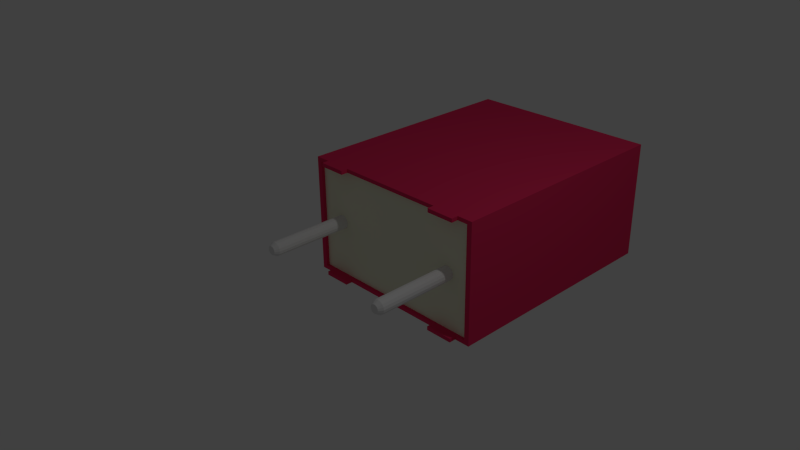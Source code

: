 # Source: 470nF_63V_WIMA_RED.blend  (saved by Blender 2.73.0; exported with 4.5.12 LTS)
import bpy
from mathutils import Matrix  # noqa: F401  (used for matrix-valued properties, if any)

bpy.ops.wm.read_factory_settings(use_empty=True)
scene = bpy.context.scene
scene.name = 'Scene'

# ---- collections
col_collection_1 = bpy.data.collections.new('Collection 1'); scene.collection.children.link(col_collection_1)

# ---- materials (node trees are filled in below, after node groups)
mat_shape_007 = bpy.data.materials.new('Shape.007')
mat_shape_007.alpha_threshold = 0.0
mat_shape_007.use_transparent_shadow = False
mat_shape_007.diffuse_color = (0.8333, 0.8333, 0.8333, 1.0)
mat_shape_007.roughness = 0.5
mat_shape_006 = bpy.data.materials.new('Shape.006')
mat_shape_006.alpha_threshold = 0.0
mat_shape_006.use_transparent_shadow = False
mat_shape_006.diffuse_color = (0.8333, 0.8333, 0.8333, 1.0)
mat_shape_006.roughness = 0.5
mat_shape_005 = bpy.data.materials.new('Shape.005')
mat_shape_005.alpha_threshold = 0.0
mat_shape_005.use_transparent_shadow = False
mat_shape_005.diffuse_color = (0.9, 0.9, 0.7, 1.0)
mat_shape_005.roughness = 0.5
mat_shape_004 = bpy.data.materials.new('Shape.004')
mat_shape_004.alpha_threshold = 0.0
mat_shape_004.use_transparent_shadow = False
mat_shape_004.diffuse_color = (0.7866, 0.0307, 0.1154, 1.0)
mat_shape_004.roughness = 0.5
mat_shape_003 = bpy.data.materials.new('Shape.003')
mat_shape_003.alpha_threshold = 0.0
mat_shape_003.use_transparent_shadow = False
mat_shape_003.diffuse_color = (1.0, 1.0, 1.0, 1.0)
mat_shape_003.roughness = 0.5
mat_shape_002 = bpy.data.materials.new('Shape.002')
mat_shape_002.alpha_threshold = 0.0
mat_shape_002.use_transparent_shadow = False
mat_shape_002.diffuse_color = (1.0, 1.0, 1.0, 1.0)
mat_shape_002.roughness = 0.5
mat_shape_001 = bpy.data.materials.new('Shape.001')
mat_shape_001.alpha_threshold = 0.0
mat_shape_001.use_transparent_shadow = False
mat_shape_001.diffuse_color = (1.0, 1.0, 1.0, 1.0)
mat_shape_001.roughness = 0.5
mat_shape = bpy.data.materials.new('Shape')
mat_shape.alpha_threshold = 0.0
mat_shape.use_transparent_shadow = False
mat_shape.diffuse_color = (1.0, 1.0, 1.0, 1.0)
mat_shape.roughness = 0.5

# ---- material node trees

# ---- world
world_world = bpy.data.worlds.new('World'); scene.world = world_world
world_world.color = (0.05088, 0.05088, 0.05088)
world_world.use_sun_shadow = False
world_world.sun_shadow_jitter_overblur = 0.0
world_world.cycles.sampling_method = 'MANUAL'
world_world.cycles.sample_map_resolution = 256

# ---- cameras
cam_camera = bpy.data.cameras.new('Camera')
cam_camera.clip_end = 100.0
cam_camera.lens = 35.0
cam_camera.sensor_width = 32.0
cam_camera.sensor_height = 18.0
cam_camera.ortho_scale = 7.314
cam_camera.dof.focus_distance = 0.0
cam_camera.dof.aperture_fstop = 128.0

# ---- lights
light_lamp = bpy.data.lights.new('Lamp', 'POINT')
light_lamp.transmission_factor = 0.0
light_lamp.cutoff_distance = 30.0
light_lamp.energy = 100.0
light_lamp.shadow_buffer_clip_start = 1.001
light_lamp.shadow_soft_size = 0.1
light_lamp.shadow_maximum_resolution = 0.006
light_lamp.use_absolute_resolution = True
light_lamp.cycles.use_multiple_importance_sampling = False

# ---- meshes
me_shapeindexedfaceset = bpy.data.meshes.new('ShapeIndexedFaceSet')
me_shapeindexedfaceset.from_pydata([(0.0, 0.0, 0.0), (1.1, 7.259e-17, 0.3253), (1.092, -0.03827, 0.3253), (1.071, -0.07071, 0.3253), (1.038, -0.09239, 0.3253), (1.0, -0.1, 0.3253), (0.9617, -0.09239, 0.3253), (0.9293, -0.07071, 0.3253), (0.9076, -0.03827, 0.3253), (0.9, 6.035e-17, 0.3253), (0.9076, 0.03827, 0.3253), (0.9293, 0.07071, 0.3253), (0.9617, 0.09239, 0.3253), (1.0, 0.1, 0.3253), (1.038, 0.09239, 0.3253), (1.071, 0.07071, 0.3253), (1.092, 0.03827, 0.3253), (1.1, -4.987e-17, -0.8247), (1.092, -0.03827, -0.8247), (1.071, -0.07071, -0.8247), (1.038, -0.09239, -0.8247), (1.0, -0.1, -0.8247), (0.9617, -0.09239, -0.8247), (0.9293, -0.07071, -0.8247), (0.9076, -0.03827, -0.8247), (0.9, -6.211e-17, -0.8247), (0.9076, 0.03827, -0.8247), (0.9293, 0.07071, -0.8247), (0.9617, 0.09239, -0.8247), (1.0, 0.1, -0.8247), (1.038, 0.09239, -0.8247), (1.071, 0.07071, -0.8247), (1.092, 0.03827, -0.8247), (1.063, -4.513e-17, -0.8846), (1.058, -0.02403, -0.8846), (1.044, -0.04441, -0.8846), (1.024, -0.05802, -0.8846), (1.0, -0.0628, -0.8846), (0.976, -0.05802, -0.8846), (0.9556, -0.04441, -0.8846), (0.942, -0.02403, -0.8846), (0.9372, -6.317e-17, -0.8846), (0.942, 0.02403, -0.8846), (0.9556, 0.04441, -0.8846), (0.976, 0.05802, -0.8846), (1.0, 0.0628, -0.8846), (1.024, 0.05802, -0.8846), (1.044, 0.04441, -0.8846), (1.058, 0.02403, -0.8846)], [], [(1, 2, 18, 17), (1, 16, 15), (1, 15, 14), (1, 14, 13), (1, 13, 12), (1, 12, 11), (1, 11, 10), (1, 10, 9), (1, 9, 8), (1, 8, 7), (1, 7, 6), (1, 6, 5), (1, 5, 4), (1, 4, 3), (1, 3, 2), (1, 17, 32, 16), (2, 3, 19, 18), (3, 4, 20, 19), (4, 5, 21, 20), (5, 6, 22, 21), (6, 7, 23, 22), (7, 8, 24, 23), (8, 9, 25, 24), (9, 10, 26, 25), (10, 11, 27, 26), (11, 12, 28, 27), (12, 13, 29, 28), (13, 14, 30, 29), (14, 15, 31, 30), (15, 16, 32, 31), (17, 18, 34, 33), (17, 33, 48, 32), (18, 19, 35, 34), (19, 20, 36, 35), (20, 21, 37, 36), (21, 22, 38, 37), (22, 23, 39, 38), (23, 24, 40, 39), (24, 25, 41, 40), (25, 26, 42, 41), (26, 27, 43, 42), (27, 28, 44, 43), (28, 29, 45, 44), (29, 30, 46, 45), (30, 31, 47, 46), (31, 32, 48, 47), (33, 34, 35), (33, 35, 36), (33, 36, 37), (33, 37, 38), (33, 38, 39), (33, 39, 40), (33, 40, 41), (33, 41, 42), (33, 42, 43), (33, 43, 44), (33, 44, 45), (33, 45, 46), (33, 46, 47), (33, 47, 48)])
me_shapeindexedfaceset.materials.append(mat_shape_007)
me_shapeindexedfaceset.use_remesh_preserve_volume = False
me_shapeindexedfaceset.use_remesh_preserve_attributes = False
me_shapeindexedfaceset.use_mirror_vertex_groups = False
me_shapeindexedfaceset.update()
me_shapeindexedfaceset_007 = bpy.data.meshes.new('ShapeIndexedFaceSet.007')
me_shapeindexedfaceset_007.from_pydata([(0.0, 0.0, 0.0), (-0.9, 7.259e-17, 0.3253), (-0.9076, -0.03827, 0.3253), (-0.9293, -0.07071, 0.3253), (-0.9617, -0.09239, 0.3253), (-1.0, -0.1, 0.3253), (-1.038, -0.09239, 0.3253), (-1.071, -0.07071, 0.3253), (-1.092, -0.03827, 0.3253), (-1.1, 6.035e-17, 0.3253), (-1.092, 0.03827, 0.3253), (-1.071, 0.07071, 0.3253), (-1.038, 0.09239, 0.3253), (-1.0, 0.1, 0.3253), (-0.9617, 0.09239, 0.3253), (-0.9293, 0.07071, 0.3253), (-0.9076, 0.03827, 0.3253), (-0.9, -4.987e-17, -0.8247), (-0.9076, -0.03827, -0.8247), (-0.9293, -0.07071, -0.8247), (-0.9617, -0.09239, -0.8247), (-1.0, -0.1, -0.8247), (-1.038, -0.09239, -0.8247), (-1.071, -0.07071, -0.8247), (-1.092, -0.03827, -0.8247), (-1.1, -6.211e-17, -0.8247), (-1.092, 0.03827, -0.8247), (-1.071, 0.07071, -0.8247), (-1.038, 0.09239, -0.8247), (-1.0, 0.1, -0.8247), (-0.9617, 0.09239, -0.8247), (-0.9293, 0.07071, -0.8247), (-0.9076, 0.03827, -0.8247), (-0.9372, -9.724e-17, -0.8846), (-0.942, -0.02403, -0.8846), (-0.9556, -0.04441, -0.8846), (-0.976, -0.05802, -0.8846), (-1.0, -0.0628, -0.8846), (-1.024, -0.05802, -0.8846), (-1.044, -0.04441, -0.8846), (-1.058, -0.02403, -0.8846), (-1.063, -6.317e-17, -0.8846), (-1.058, 0.02403, -0.8846), (-1.044, 0.04441, -0.8846), (-1.024, 0.05802, -0.8846), (-1.0, 0.0628, -0.8846), (-0.976, 0.05802, -0.8846), (-0.9556, 0.04441, -0.8846), (-0.942, 0.02403, -0.8846)], [], [(1, 2, 18, 17), (1, 16, 15), (1, 15, 14), (1, 14, 13), (1, 13, 12), (1, 12, 11), (1, 11, 10), (1, 10, 9), (1, 9, 8), (1, 8, 7), (1, 7, 6), (1, 6, 5), (1, 5, 4), (1, 4, 3), (1, 3, 2), (1, 17, 32, 16), (2, 3, 19, 18), (3, 4, 20, 19), (4, 5, 21, 20), (5, 6, 22, 21), (6, 7, 23, 22), (7, 8, 24, 23), (8, 9, 25, 24), (9, 10, 26, 25), (10, 11, 27, 26), (11, 12, 28, 27), (12, 13, 29, 28), (13, 14, 30, 29), (14, 15, 31, 30), (15, 16, 32, 31), (17, 18, 34, 33), (17, 33, 48, 32), (18, 19, 35, 34), (19, 20, 36, 35), (20, 21, 37, 36), (21, 22, 38, 37), (22, 23, 39, 38), (23, 24, 40, 39), (24, 25, 41, 40), (25, 26, 42, 41), (26, 27, 43, 42), (27, 28, 44, 43), (28, 29, 45, 44), (29, 30, 46, 45), (30, 31, 47, 46), (31, 32, 48, 47), (33, 34, 35), (33, 35, 36), (33, 36, 37), (33, 37, 38), (33, 38, 39), (33, 39, 40), (33, 40, 41), (33, 41, 42), (33, 42, 43), (33, 43, 44), (33, 44, 45), (33, 45, 46), (33, 46, 47), (33, 47, 48)])
me_shapeindexedfaceset_007.materials.append(mat_shape_006)
me_shapeindexedfaceset_007.use_remesh_preserve_volume = False
me_shapeindexedfaceset_007.use_remesh_preserve_attributes = False
me_shapeindexedfaceset_007.use_mirror_vertex_groups = False
me_shapeindexedfaceset_007.update()
me_shapeindexedfaceset_006 = bpy.data.meshes.new('ShapeIndexedFaceSet.006')
me_shapeindexedfaceset_006.from_pydata([(0.0, 0.0, 0.0), (-1.35, -0.8089, 0.3253), (-1.35, 0.8089, 0.3253), (1.35, 0.8089, 0.3253), (1.35, -0.8089, 0.3253)], [], [(1, 2, 3, 4)])
me_shapeindexedfaceset_006.materials.append(mat_shape_005)
me_shapeindexedfaceset_006.use_remesh_preserve_volume = False
me_shapeindexedfaceset_006.use_remesh_preserve_attributes = False
me_shapeindexedfaceset_006.use_mirror_vertex_groups = False
me_shapeindexedfaceset_006.update()
me_shapeindexedfaceset_005 = bpy.data.meshes.new('ShapeIndexedFaceSet.005')
me_shapeindexedfaceset_005.from_pydata([(0.0, 0.0, 0.0), (-1.425, -0.8638, 3.772), (-1.425, 0.8638, 3.772), (1.425, 0.8638, 3.772), (1.425, -0.8638, 3.772), (-1.425, -0.8638, 0.2753), (-1.425, 0.8638, 0.2753), (1.425, 0.8638, 0.2753), (1.425, -0.8638, 0.2753), (-1.35, -0.8089, 0.2753), (-1.35, 0.8089, 0.2753), (1.35, 0.8089, 0.2753), (1.35, -0.8089, 0.2753), (-1.35, -0.8089, 0.3253), (-1.35, 0.8089, 0.3253), (1.35, 0.8089, 0.3253), (1.35, -0.8089, 0.3253), (-1.2, -0.8638, 0.2753), (-1.2, -0.8089, 0.2753), (-0.8, -0.8089, 0.2753), (-0.8, -0.8638, 0.2753), (-1.2, -0.8638, 0.1753), (-1.2, -0.8089, 0.1753), (-0.8, -0.8089, 0.1753), (-0.8, -0.8638, 0.1753), (0.8, -0.8638, 0.2753), (0.8, -0.8089, 0.2753), (1.2, -0.8089, 0.2753), (1.2, -0.8638, 0.2753), (0.8, -0.8638, 0.1753), (0.8, -0.8089, 0.1753), (1.2, -0.8089, 0.1753), (1.2, -0.8638, 0.1753), (-1.2, 0.8089, 0.2753), (-1.2, 0.8638, 0.2753), (-0.8, 0.8638, 0.2753), (-0.8, 0.8089, 0.2753), (-1.2, 0.8089, 0.1753), (-1.2, 0.8638, 0.1753), (-0.8, 0.8638, 0.1753), (-0.8, 0.8089, 0.1753), (0.8, 0.8089, 0.2753), (0.8, 0.8638, 0.2753), (1.2, 0.8638, 0.2753), (1.2, 0.8089, 0.2753), (0.8, 0.8089, 0.1753), (0.8, 0.8638, 0.1753), (1.2, 0.8638, 0.1753), (1.2, 0.8089, 0.1753)], [], [(1, 2, 6, 5), (1, 4, 3, 2), (1, 5, 8, 4), (2, 3, 7, 6), (3, 4, 8, 7), (5, 6, 10, 9), (5, 9, 12, 8), (6, 7, 11, 10), (7, 8, 12, 11), (9, 10, 14, 13), (9, 13, 16, 12), (10, 11, 15, 14), (11, 12, 16, 15), (17, 18, 22, 21), (17, 20, 19, 18), (17, 21, 24, 20), (18, 19, 23, 22), (19, 20, 24, 23), (21, 22, 23, 24), (25, 26, 30, 29), (25, 28, 27, 26), (25, 29, 32, 28), (26, 27, 31, 30), (27, 28, 32, 31), (29, 30, 31, 32), (33, 34, 38, 37), (33, 36, 35, 34), (33, 37, 40, 36), (34, 35, 39, 38), (35, 36, 40, 39), (37, 38, 39, 40), (41, 42, 46, 45), (41, 44, 43, 42), (41, 45, 48, 44), (42, 43, 47, 46), (43, 44, 48, 47), (45, 46, 47, 48)])
me_shapeindexedfaceset_005.materials.append(mat_shape_004)
me_shapeindexedfaceset_005.use_remesh_preserve_volume = False
me_shapeindexedfaceset_005.use_remesh_preserve_attributes = False
me_shapeindexedfaceset_005.use_mirror_vertex_groups = False
me_shapeindexedfaceset_005.update()
me_shapeindexedfaceset_004 = bpy.data.meshes.new('ShapeIndexedFaceSet.004')
me_shapeindexedfaceset_004.from_pydata([(0.0, 0.0, 0.0), (-0.5721, -0.8732, 3.502), (-0.6957, -0.8732, 3.502), (-0.742, -0.8732, 3.492), (-0.758, -0.8732, 3.454), (-0.6957, -0.8732, 3.407), (-0.6457, -0.8732, 3.407), (-0.6787, -0.8732, 3.15), (-0.7505, -0.8732, 3.364), (-0.8487, -0.8732, 3.364), (-0.9204, -0.8732, 3.15), (-0.9544, -0.8732, 3.407), (-0.9091, -0.8732, 3.407), (-0.8458, -0.8732, 3.454), (-0.9091, -0.8732, 3.502), (-1.033, -0.8732, 3.502), (-1.079, -0.8732, 3.491), (-1.095, -0.8732, 3.453), (-1.052, -0.8732, 3.407), (-0.9931, -0.8732, 2.951), (-0.8883, -0.8732, 2.951), (-0.8024, -0.8732, 3.213), (-0.7146, -0.8732, 2.951), (-0.6108, -0.8732, 2.951), (-0.5541, -0.8732, 3.407), (-0.5098, -0.8732, 3.454), (-0.5721, -0.7788, 3.502), (-0.6957, -0.7788, 3.502), (-0.742, -0.7788, 3.492), (-0.758, -0.7788, 3.454), (-0.6957, -0.7788, 3.407), (-0.6457, -0.7788, 3.407), (-0.6787, -0.7788, 3.15), (-0.7505, -0.7788, 3.364), (-0.8487, -0.7788, 3.364), (-0.9204, -0.7788, 3.15), (-0.9544, -0.7788, 3.407), (-0.9091, -0.7788, 3.407), (-0.8458, -0.7788, 3.454), (-0.9091, -0.7788, 3.502), (-1.033, -0.7788, 3.502), (-1.079, -0.7788, 3.491), (-1.095, -0.7788, 3.453), (-1.052, -0.7788, 3.407), (-0.9931, -0.7788, 2.951), (-0.8883, -0.7788, 2.951), (-0.8024, -0.7788, 3.213), (-0.7146, -0.7788, 2.951), (-0.6108, -0.7788, 2.951), (-0.5541, -0.7788, 3.407), (-0.5098, -0.7788, 3.454), (-0.09347, -0.8732, 3.046), (-0.1888, -0.8732, 3.046), (-0.1888, -0.8732, 3.407), (-0.09347, -0.8732, 3.407), (-0.03116, -0.8732, 3.454), (-0.04721, -0.8732, 3.492), (-0.09347, -0.8732, 3.502), (-0.3786, -0.8732, 3.502), (-0.4248, -0.8732, 3.492), (-0.4409, -0.8732, 3.454), (-0.3786, -0.8732, 3.407), (-0.2832, -0.8732, 3.407), (-0.2832, -0.8732, 3.046), (-0.3786, -0.8732, 3.046), (-0.4248, -0.8732, 3.036), (-0.4409, -0.8732, 2.998), (-0.3786, -0.8732, 2.951), (-0.09347, -0.8732, 2.951), (-0.03116, -0.8732, 2.998), (-0.04721, -0.8732, 3.036), (-0.09347, -0.7788, 3.046), (-0.1888, -0.7788, 3.046), (-0.1888, -0.7788, 3.407), (-0.09347, -0.7788, 3.407), (-0.03116, -0.7788, 3.454), (-0.04721, -0.7788, 3.492), (-0.09347, -0.7788, 3.502), (-0.3786, -0.7788, 3.502), (-0.4248, -0.7788, 3.492), (-0.4409, -0.7788, 3.454), (-0.3786, -0.7788, 3.407), (-0.2832, -0.7788, 3.407), (-0.2832, -0.7788, 3.046), (-0.3786, -0.7788, 3.046), (-0.4248, -0.7788, 3.036), (-0.4409, -0.7788, 2.998), (-0.3786, -0.7788, 2.951), (-0.09347, -0.7788, 2.951), (-0.03116, -0.7788, 2.998), (-0.04721, -0.7788, 3.036), (0.388, -0.8732, 2.998), (0.4503, -0.8732, 2.951), (0.573, -0.8732, 2.951), (0.6353, -0.8732, 2.998), (0.5777, -0.8732, 3.046), (0.5777, -0.8732, 3.407), (0.6268, -0.8732, 3.454), (0.5645, -0.8732, 3.502), (0.4607, -0.8732, 3.502), (0.3332, -0.8732, 3.22), (0.203, -0.8732, 3.502), (0.09628, -0.8732, 3.502), (0.05097, -0.8732, 3.487), (0.03775, -0.8732, 3.454), (0.08684, -0.8732, 3.406), (0.08684, -0.8732, 3.046), (0.02925, -0.8732, 2.998), (0.0925, -0.8732, 2.951), (0.2143, -0.8732, 2.951), (0.2766, -0.8732, 2.998), (0.261, -0.8732, 3.036), (0.2143, -0.8732, 3.046), (0.1812, -0.8732, 3.046), (0.1812, -0.8732, 3.318), (0.2926, -0.8732, 3.081), (0.3785, -0.8732, 3.081), (0.4833, -0.8732, 3.318), (0.4833, -0.8732, 3.046), (0.4503, -0.8732, 3.046), (0.404, -0.8732, 3.036), (0.388, -0.7788, 2.998), (0.4503, -0.7788, 2.951), (0.573, -0.7788, 2.951), (0.6353, -0.7788, 2.998), (0.5777, -0.7788, 3.046), (0.5777, -0.7788, 3.407), (0.6268, -0.7788, 3.454), (0.5645, -0.7788, 3.502), (0.4607, -0.7788, 3.502), (0.3332, -0.7788, 3.22), (0.203, -0.7788, 3.502), (0.09628, -0.7788, 3.502), (0.05097, -0.7788, 3.487), (0.03775, -0.7788, 3.454), (0.08684, -0.7788, 3.406), (0.08684, -0.7788, 3.046), (0.02925, -0.7788, 2.998), (0.0925, -0.7788, 2.951), (0.2143, -0.7788, 2.951), (0.2766, -0.7788, 2.998), (0.261, -0.7788, 3.036), (0.2143, -0.7788, 3.046), (0.1812, -0.7788, 3.046), (0.1812, -0.7788, 3.318), (0.2926, -0.7788, 3.081), (0.3785, -0.7788, 3.081), (0.4833, -0.7788, 3.318), (0.4833, -0.7788, 3.046), (0.4503, -0.7788, 3.046), (0.404, -0.7788, 3.036), (0.944, -0.8732, 2.998), (1.006, -0.8732, 2.951), (1.138, -0.8732, 2.951), (1.2, -0.8732, 2.998), (1.136, -0.8732, 3.046), (0.9478, -0.8732, 3.502), (0.7439, -0.8732, 3.502), (0.6971, -0.8732, 3.492), (0.6806, -0.8732, 3.454), (0.7439, -0.8732, 3.407), (0.8033, -0.8732, 3.407), (0.657, -0.8732, 3.046), (0.6103, -0.8732, 3.036), (0.5938, -0.8732, 2.998), (0.6561, -0.8732, 2.951), (0.7816, -0.8732, 2.951), (0.8439, -0.8732, 2.998), (0.7816, -0.8732, 3.046), (0.7599, -0.8732, 3.046), (0.7816, -0.8732, 3.1), (1.006, -0.8732, 3.1), (1.028, -0.8732, 3.046), (1.006, -0.8732, 3.046), (0.96, -0.8732, 3.036), (0.9676, -0.8732, 3.195), (0.8194, -0.8732, 3.195), (0.894, -0.8732, 3.376), (0.944, -0.7788, 2.998), (1.006, -0.7788, 2.951), (1.138, -0.7788, 2.951), (1.2, -0.7788, 2.998), (1.136, -0.7788, 3.046), (0.9478, -0.7788, 3.502), (0.7439, -0.7788, 3.502), (0.6971, -0.7788, 3.492), (0.6806, -0.7788, 3.454), (0.7439, -0.7788, 3.407), (0.8033, -0.7788, 3.407), (0.657, -0.7788, 3.046), (0.6103, -0.7788, 3.036), (0.5938, -0.7788, 2.998), (0.6561, -0.7788, 2.951), (0.7816, -0.7788, 2.951), (0.8439, -0.7788, 2.998), (0.7816, -0.7788, 3.046), (0.7599, -0.7788, 3.046), (0.7816, -0.7788, 3.1), (1.006, -0.7788, 3.1), (1.028, -0.7788, 3.046), (1.006, -0.7788, 3.046), (0.96, -0.7788, 3.036), (0.9676, -0.7788, 3.195), (0.8194, -0.7788, 3.195), (0.894, -0.7788, 3.376)], [], [(1, 2, 6, 24), (1, 24, 25), (1, 25, 50, 26), (1, 26, 27, 2), (2, 3, 4, 5), (2, 5, 6), (2, 27, 28, 3), (3, 28, 29, 4), (4, 29, 30, 5), (5, 30, 31, 6), (6, 7, 23, 24), (6, 31, 32, 7), (7, 8, 21, 22), (7, 22, 23), (7, 32, 33, 8), (8, 9, 21), (8, 33, 34, 9), (9, 10, 20, 21), (9, 34, 35, 10), (10, 11, 18, 19), (10, 19, 20), (10, 35, 36, 11), (11, 12, 13, 14), (11, 14, 15, 18), (11, 36, 37, 12), (12, 37, 38, 13), (13, 38, 39, 14), (14, 39, 40, 15), (15, 16, 17, 18), (15, 40, 41, 16), (16, 41, 42, 17), (17, 42, 43, 18), (18, 43, 44, 19), (19, 44, 45, 20), (20, 45, 46, 21), (21, 46, 47, 22), (22, 47, 48, 23), (23, 48, 49, 24), (24, 49, 50, 25), (26, 49, 31, 27), (26, 50, 49), (27, 30, 29, 28), (27, 31, 30), (31, 49, 48, 32), (32, 47, 46, 33), (32, 48, 47), (33, 46, 34), (34, 46, 45, 35), (35, 44, 43, 36), (35, 45, 44), (36, 39, 38, 37), (36, 43, 40, 39), (40, 43, 42, 41), (51, 52, 68), (51, 68, 69, 70), (51, 70, 90, 71), (51, 71, 72, 52), (52, 53, 62, 63), (52, 63, 67, 68), (52, 72, 73, 53), (53, 54, 57), (53, 57, 58, 62), (53, 73, 74, 54), (54, 55, 56, 57), (54, 74, 75, 55), (55, 75, 76, 56), (56, 76, 77, 57), (57, 77, 78, 58), (58, 59, 60, 61), (58, 61, 62), (58, 78, 79, 59), (59, 79, 80, 60), (60, 80, 81, 61), (61, 81, 82, 62), (62, 82, 83, 63), (63, 64, 67), (63, 83, 84, 64), (64, 65, 66, 67), (64, 84, 85, 65), (65, 85, 86, 66), (66, 86, 87, 67), (67, 87, 88, 68), (68, 88, 89, 69), (69, 89, 90, 70), (71, 88, 72), (71, 90, 89, 88), (72, 83, 82, 73), (72, 88, 87, 83), (73, 77, 74), (73, 82, 78, 77), (74, 77, 76, 75), (78, 81, 80, 79), (78, 82, 81), (83, 87, 84), (84, 87, 86, 85), (91, 92, 119, 120), (91, 120, 150, 121), (91, 121, 122, 92), (92, 93, 95, 118), (92, 118, 119), (92, 122, 123, 93), (93, 94, 95), (93, 123, 124, 94), (94, 124, 125, 95), (95, 96, 117, 118), (95, 125, 126, 96), (96, 97, 98), (96, 98, 99, 117), (96, 126, 127, 97), (97, 127, 128, 98), (98, 128, 129, 99), (99, 100, 116, 117), (99, 129, 130, 100), (100, 101, 114, 115), (100, 115, 116), (100, 130, 131, 101), (101, 102, 105, 114), (101, 131, 132, 102), (102, 103, 104, 105), (102, 132, 133, 103), (103, 133, 134, 104), (104, 134, 135, 105), (105, 106, 113, 114), (105, 135, 136, 106), (106, 107, 108), (106, 108, 109, 113), (106, 136, 137, 107), (107, 137, 138, 108), (108, 138, 139, 109), (109, 110, 111, 112), (109, 112, 113), (109, 139, 140, 110), (110, 140, 141, 111), (111, 141, 142, 112), (112, 142, 143, 113), (113, 143, 144, 114), (114, 144, 145, 115), (115, 145, 146, 116), (116, 146, 147, 117), (117, 147, 148, 118), (118, 148, 149, 119), (119, 149, 150, 120), (121, 150, 149, 122), (122, 148, 125, 123), (122, 149, 148), (123, 125, 124), (125, 148, 147, 126), (126, 128, 127), (126, 147, 129, 128), (129, 147, 146, 130), (130, 145, 144, 131), (130, 146, 145), (131, 144, 135, 132), (132, 135, 134, 133), (135, 144, 143, 136), (136, 138, 137), (136, 143, 139, 138), (139, 142, 141, 140), (139, 143, 142), (151, 152, 173, 174), (151, 174, 201, 178), (151, 178, 179, 152), (152, 153, 155, 172), (152, 172, 173), (152, 179, 180, 153), (153, 154, 155), (153, 180, 181, 154), (154, 181, 182, 155), (155, 156, 175, 171), (155, 171, 172), (155, 182, 183, 156), (156, 157, 161, 177), (156, 177, 175), (156, 183, 184, 157), (157, 158, 159, 160), (157, 160, 161), (157, 184, 185, 158), (158, 185, 186, 159), (159, 186, 187, 160), (160, 187, 188, 161), (161, 162, 170, 176), (161, 176, 177), (161, 188, 189, 162), (162, 163, 164, 165), (162, 165, 166, 169), (162, 169, 170), (162, 189, 190, 163), (163, 190, 191, 164), (164, 191, 192, 165), (165, 192, 193, 166), (166, 167, 168, 169), (166, 193, 194, 167), (167, 194, 195, 168), (168, 195, 196, 169), (169, 196, 197, 170), (170, 171, 175, 176), (170, 197, 198, 171), (171, 198, 199, 172), (172, 199, 200, 173), (173, 200, 201, 174), (175, 177, 204, 202), (175, 202, 203, 176), (176, 203, 204, 177), (178, 201, 200, 179), (179, 199, 182, 180), (179, 200, 199), (180, 182, 181), (182, 198, 202, 183), (182, 199, 198), (183, 202, 204), (183, 204, 188, 184), (184, 187, 186, 185), (184, 188, 187), (188, 203, 197, 189), (188, 204, 203), (189, 192, 191, 190), (189, 196, 193, 192), (189, 197, 196), (193, 196, 195, 194), (197, 203, 202, 198)])
me_shapeindexedfaceset_004.materials.append(mat_shape_003)
me_shapeindexedfaceset_004.use_remesh_preserve_volume = False
me_shapeindexedfaceset_004.use_remesh_preserve_attributes = False
me_shapeindexedfaceset_004.use_mirror_vertex_groups = False
me_shapeindexedfaceset_004.update()
me_shapeindexedfaceset_003 = bpy.data.meshes.new('ShapeIndexedFaceSet.003')
me_shapeindexedfaceset_003.from_pydata([(0.0, 0.0, 0.0), (-0.1909, -0.8756, 0.5294), (-0.1354, -0.8756, 0.4874), (-0.02624, -0.8756, 0.4874), (0.0292, -0.8756, 0.5294), (-0.02204, -0.8756, 0.5714), (-0.02204, -0.8756, 0.8931), (0.02164, -0.8756, 0.9351), (-0.0338, -0.8756, 0.9771), (-0.1262, -0.8756, 0.9771), (-0.2396, -0.8756, 0.7268), (-0.3555, -0.8756, 0.9771), (-0.4504, -0.8756, 0.9771), (-0.4908, -0.8756, 0.9645), (-0.5025, -0.8756, 0.9351), (-0.4588, -0.8756, 0.8922), (-0.4588, -0.8756, 0.5714), (-0.5101, -0.8756, 0.5294), (-0.4538, -0.8756, 0.4874), (-0.3454, -0.8756, 0.4874), (-0.29, -0.8756, 0.5294), (-0.3039, -0.8756, 0.5625), (-0.3454, -0.8756, 0.5714), (-0.3748, -0.8756, 0.5714), (-0.3748, -0.8756, 0.8133), (-0.2757, -0.8756, 0.6024), (-0.1993, -0.8756, 0.6024), (-0.106, -0.8756, 0.8141), (-0.106, -0.8756, 0.5714), (-0.1354, -0.8756, 0.5714), (-0.1766, -0.8756, 0.5625), (-0.1909, -0.7916, 0.5294), (-0.1354, -0.7916, 0.4874), (-0.02624, -0.7916, 0.4874), (0.0292, -0.7916, 0.5294), (-0.02204, -0.7916, 0.5714), (-0.02204, -0.7916, 0.8931), (0.02164, -0.7916, 0.9351), (-0.0338, -0.7916, 0.9771), (-0.1262, -0.7916, 0.9771), (-0.2396, -0.7916, 0.7268), (-0.3555, -0.7916, 0.9771), (-0.4504, -0.7916, 0.9771), (-0.4908, -0.7916, 0.9645), (-0.5025, -0.7916, 0.9351), (-0.4588, -0.7916, 0.8922), (-0.4588, -0.7916, 0.5714), (-0.5101, -0.7916, 0.5294), (-0.4538, -0.7916, 0.4874), (-0.3454, -0.7916, 0.4874), (-0.29, -0.7916, 0.5294), (-0.3039, -0.7916, 0.5625), (-0.3454, -0.7916, 0.5714), (-0.3748, -0.7916, 0.5714), (-0.3748, -0.7916, 0.8133), (-0.2757, -0.7916, 0.6024), (-0.1993, -0.7916, 0.6024), (-0.106, -0.7916, 0.8141), (-0.106, -0.7916, 0.5714), (-0.1354, -0.7916, 0.5714), (-0.1766, -0.7916, 0.5625), (0.4517, -0.8756, 0.9771), (0.3425, -0.8756, 0.9771), (0.3014, -0.8756, 0.9683), (0.2871, -0.8756, 0.9351), (0.3425, -0.8756, 0.8931), (0.3719, -0.8756, 0.8931), (0.3719, -0.8756, 0.6478), (0.1552, -0.8756, 0.9771), (0.0586, -0.8756, 0.9771), (0.01744, -0.8756, 0.9683), (0.003156, -0.8756, 0.9351), (0.0586, -0.8756, 0.8931), (0.0712, -0.8756, 0.8931), (0.0712, -0.8756, 0.5714), (0.01996, -0.8756, 0.5294), (0.07624, -0.8756, 0.4874), (0.1846, -0.8756, 0.4874), (0.24, -0.8756, 0.5294), (0.2258, -0.8756, 0.5625), (0.1846, -0.8756, 0.5714), (0.1552, -0.8756, 0.5714), (0.1552, -0.8756, 0.8183), (0.3728, -0.8756, 0.4874), (0.4559, -0.8756, 0.4874), (0.4559, -0.8756, 0.8931), (0.5072, -0.8756, 0.9351), (0.4517, -0.7916, 0.9771), (0.3425, -0.7916, 0.9771), (0.3014, -0.7916, 0.9683), (0.2871, -0.7916, 0.9351), (0.3425, -0.7916, 0.8931), (0.3719, -0.7916, 0.8931), (0.3719, -0.7916, 0.6478), (0.1552, -0.7916, 0.9771), (0.0586, -0.7916, 0.9771), (0.01744, -0.7916, 0.9683), (0.003156, -0.7916, 0.9351), (0.0586, -0.7916, 0.8931), (0.0712, -0.7916, 0.8931), (0.0712, -0.7916, 0.5714), (0.01996, -0.7916, 0.5294), (0.07624, -0.7916, 0.4874), (0.1846, -0.7916, 0.4874), (0.24, -0.7916, 0.5294), (0.2258, -0.7916, 0.5625), (0.1846, -0.7916, 0.5714), (0.1552, -0.7916, 0.5714), (0.1552, -0.7916, 0.8183), (0.3728, -0.7916, 0.4874), (0.4559, -0.7916, 0.4874), (0.4559, -0.7916, 0.8931), (0.5072, -0.7916, 0.9351)], [], [(1, 2, 29, 30), (1, 30, 60, 31), (1, 31, 32, 2), (2, 3, 5, 28), (2, 28, 29), (2, 32, 33, 3), (3, 4, 5), (3, 33, 34, 4), (4, 34, 35, 5), (5, 6, 27, 28), (5, 35, 36, 6), (6, 7, 8), (6, 8, 9, 27), (6, 36, 37, 7), (7, 37, 38, 8), (8, 38, 39, 9), (9, 10, 26, 27), (9, 39, 40, 10), (10, 11, 24, 25), (10, 25, 26), (10, 40, 41, 11), (11, 12, 15, 24), (11, 41, 42, 12), (12, 13, 14, 15), (12, 42, 43, 13), (13, 43, 44, 14), (14, 44, 45, 15), (15, 16, 23, 24), (15, 45, 46, 16), (16, 17, 18), (16, 18, 19, 23), (16, 46, 47, 17), (17, 47, 48, 18), (18, 48, 49, 19), (19, 20, 21, 22), (19, 22, 23), (19, 49, 50, 20), (20, 50, 51, 21), (21, 51, 52, 22), (22, 52, 53, 23), (23, 53, 54, 24), (24, 54, 55, 25), (25, 55, 56, 26), (26, 56, 57, 27), (27, 57, 58, 28), (28, 58, 59, 29), (29, 59, 60, 30), (31, 60, 59, 32), (32, 58, 35, 33), (32, 59, 58), (33, 35, 34), (35, 58, 57, 36), (36, 38, 37), (36, 57, 39, 38), (39, 57, 56, 40), (40, 55, 54, 41), (40, 56, 55), (41, 54, 45, 42), (42, 45, 44, 43), (45, 54, 53, 46), (46, 48, 47), (46, 53, 49, 48), (49, 52, 51, 50), (49, 53, 52), (61, 62, 66, 85), (61, 85, 86), (61, 86, 112, 87), (61, 87, 88, 62), (62, 63, 64, 65), (62, 65, 66), (62, 88, 89, 63), (63, 89, 90, 64), (64, 90, 91, 65), (65, 91, 92, 66), (66, 67, 84, 85), (66, 92, 93, 67), (67, 68, 82, 83), (67, 83, 84), (67, 93, 94, 68), (68, 69, 72, 73), (68, 73, 82), (68, 94, 95, 69), (69, 70, 71, 72), (69, 95, 96, 70), (70, 96, 97, 71), (71, 97, 98, 72), (72, 98, 99, 73), (73, 74, 81, 82), (73, 99, 100, 74), (74, 75, 76), (74, 76, 77, 81), (74, 100, 101, 75), (75, 101, 102, 76), (76, 102, 103, 77), (77, 78, 79, 80), (77, 80, 81), (77, 103, 104, 78), (78, 104, 105, 79), (79, 105, 106, 80), (80, 106, 107, 81), (81, 107, 108, 82), (82, 108, 109, 83), (83, 109, 110, 84), (84, 110, 111, 85), (85, 111, 112, 86), (87, 111, 92, 88), (87, 112, 111), (88, 91, 90, 89), (88, 92, 91), (92, 111, 110, 93), (93, 109, 108, 94), (93, 110, 109), (94, 99, 98, 95), (94, 108, 99), (95, 98, 97, 96), (99, 108, 107, 100), (100, 102, 101), (100, 107, 103, 102), (103, 106, 105, 104), (103, 107, 106)])
me_shapeindexedfaceset_003.materials.append(mat_shape_002)
me_shapeindexedfaceset_003.use_remesh_preserve_volume = False
me_shapeindexedfaceset_003.use_remesh_preserve_attributes = False
me_shapeindexedfaceset_003.use_mirror_vertex_groups = False
me_shapeindexedfaceset_003.update()
me_shapeindexedfaceset_002 = bpy.data.meshes.new('ShapeIndexedFaceSet.002')
me_shapeindexedfaceset_002.from_pydata([(0.0, 0.0, 0.0), (-0.7621, -0.8723, 2.597), (-0.8739, -0.8723, 2.56), (-0.9411, -0.8723, 2.466), (-0.9618, -0.8723, 2.341), (-0.9618, -0.8723, 2.253), (-0.9107, -0.8723, 2.071), (-0.7621, -0.8723, 1.997), (-0.6503, -0.8723, 2.034), (-0.5832, -0.8723, 2.128), (-0.5625, -0.8723, 2.253), (-0.5625, -0.8723, 2.341), (-0.6135, -0.8723, 2.523), (-0.8698, -0.8723, 2.347), (-0.8403, -0.8723, 2.462), (-0.7621, -0.8723, 2.505), (-0.6839, -0.8723, 2.462), (-0.6545, -0.8723, 2.347), (-0.6545, -0.8723, 2.247), (-0.6839, -0.8723, 2.132), (-0.7621, -0.8723, 2.089), (-0.8403, -0.8723, 2.132), (-0.8698, -0.8723, 2.247), (-0.7621, -0.7803, 2.597), (-0.8739, -0.7803, 2.56), (-0.9411, -0.7803, 2.466), (-0.9618, -0.7803, 2.341), (-0.9618, -0.7803, 2.253), (-0.9107, -0.7803, 2.071), (-0.7621, -0.7803, 1.997), (-0.6503, -0.7803, 2.034), (-0.5832, -0.7803, 2.128), (-0.5625, -0.7803, 2.253), (-0.5625, -0.7803, 2.341), (-0.6135, -0.7803, 2.523), (-0.8698, -0.7803, 2.347), (-0.8403, -0.7803, 2.462), (-0.7621, -0.7803, 2.505), (-0.6839, -0.7803, 2.462), (-0.6545, -0.7803, 2.347), (-0.6545, -0.7803, 2.247), (-0.6839, -0.7803, 2.132), (-0.7621, -0.7803, 2.089), (-0.8403, -0.7803, 2.132), (-0.8698, -0.7803, 2.247), (-0.2846, -0.8723, 2.134), (-0.3481, -0.8723, 1.908), (-0.3509, -0.8723, 1.891), (-0.3426, -0.8723, 1.873), (-0.3224, -0.8723, 1.865), (-0.2929, -0.8723, 1.887), (-0.1632, -0.8723, 2.134), (-0.2846, -0.7803, 2.134), (-0.3481, -0.7803, 1.908), (-0.3509, -0.7803, 1.891), (-0.3426, -0.7803, 1.873), (-0.3224, -0.7803, 1.865), (-0.2929, -0.7803, 1.887), (-0.1632, -0.7803, 2.134), (0.2894, -0.8723, 2.056), (0.3502, -0.8723, 2.01), (0.4716, -0.8723, 2.01), (0.5332, -0.8723, 2.056), (0.4771, -0.8723, 2.102), (0.4771, -0.8723, 2.137), (0.5332, -0.8723, 2.183), (0.4771, -0.8723, 2.229), (0.4771, -0.8723, 2.583), (0.3566, -0.8723, 2.583), (0.1349, -0.8723, 2.214), (0.1349, -0.8723, 2.137), (0.3851, -0.8723, 2.137), (0.3851, -0.8723, 2.102), (0.3502, -0.8723, 2.102), (0.3851, -0.8723, 2.229), (0.2471, -0.8723, 2.229), (0.3851, -0.8723, 2.452), (0.2894, -0.7803, 2.056), (0.3502, -0.7803, 2.01), (0.4716, -0.7803, 2.01), (0.5332, -0.7803, 2.056), (0.4771, -0.7803, 2.102), (0.4771, -0.7803, 2.137), (0.5332, -0.7803, 2.183), (0.4771, -0.7803, 2.229), (0.4771, -0.7803, 2.583), (0.3566, -0.7803, 2.583), (0.1349, -0.7803, 2.214), (0.1349, -0.7803, 2.137), (0.3851, -0.7803, 2.137), (0.3851, -0.7803, 2.102), (0.3502, -0.7803, 2.102), (0.3851, -0.7803, 2.229), (0.2471, -0.7803, 2.229), (0.3851, -0.7803, 2.452), (0.7329, -0.8723, 2.441), (0.7789, -0.8723, 2.491), (0.9886, -0.8723, 2.491), (0.8506, -0.8723, 2.085), (0.8442, -0.8723, 2.054), (0.8585, -0.8723, 2.023), (0.8911, -0.8723, 2.009), (0.9192, -0.8723, 2.02), (0.939, -0.8723, 2.054), (1.085, -0.8723, 2.491), (1.085, -0.8723, 2.583), (0.6869, -0.8723, 2.583), (0.6869, -0.8723, 2.502), (0.7329, -0.7803, 2.441), (0.7789, -0.7803, 2.491), (0.9886, -0.7803, 2.491), (0.8506, -0.7803, 2.085), (0.8442, -0.7803, 2.054), (0.8585, -0.7803, 2.023), (0.8911, -0.7803, 2.009), (0.9192, -0.7803, 2.02), (0.939, -0.7803, 2.054), (1.085, -0.7803, 2.491), (1.085, -0.7803, 2.583), (0.6869, -0.7803, 2.583), (0.6869, -0.7803, 2.502)], [], [(1, 2, 14, 15), (1, 12, 34, 23), (1, 15, 16, 12), (1, 23, 24, 2), (2, 3, 14), (2, 24, 25, 3), (3, 4, 13, 14), (3, 25, 26, 4), (4, 5, 22, 13), (4, 26, 27, 5), (5, 6, 21, 22), (5, 27, 28, 6), (6, 7, 20, 21), (6, 28, 29, 7), (7, 8, 19, 20), (7, 29, 30, 8), (8, 9, 19), (8, 30, 31, 9), (9, 10, 18, 19), (9, 31, 32, 10), (10, 11, 17, 18), (10, 32, 33, 11), (11, 12, 16, 17), (11, 33, 34, 12), (13, 22, 44, 35), (13, 35, 36, 14), (14, 36, 37, 15), (15, 37, 38, 16), (16, 38, 39, 17), (17, 39, 40, 18), (18, 40, 41, 19), (19, 41, 42, 20), (20, 42, 43, 21), (21, 43, 44, 22), (23, 34, 38, 37), (23, 37, 36, 24), (24, 36, 25), (25, 36, 35, 26), (26, 35, 44, 27), (27, 44, 43, 28), (28, 43, 42, 29), (29, 42, 41, 30), (30, 41, 31), (31, 41, 40, 32), (32, 40, 39, 33), (33, 39, 38, 34), (45, 46, 50, 51), (45, 51, 58, 52), (45, 52, 53, 46), (46, 47, 49, 50), (46, 53, 54, 47), (47, 48, 49), (47, 54, 55, 48), (48, 55, 56, 49), (49, 56, 57, 50), (50, 57, 58, 51), (52, 58, 57, 53), (53, 57, 56, 54), (54, 56, 55), (59, 60, 72, 73), (59, 73, 91, 77), (59, 77, 78, 60), (60, 61, 63, 72), (60, 78, 79, 61), (61, 62, 63), (61, 79, 80, 62), (62, 80, 81, 63), (63, 64, 71, 72), (63, 81, 82, 64), (64, 65, 66), (64, 66, 74, 71), (64, 82, 83, 65), (65, 83, 84, 66), (66, 67, 76, 74), (66, 84, 85, 67), (67, 68, 76), (67, 85, 86, 68), (68, 69, 75, 76), (68, 86, 87, 69), (69, 70, 75), (69, 87, 88, 70), (70, 71, 74, 75), (70, 88, 89, 71), (71, 89, 90, 72), (72, 90, 91, 73), (74, 76, 94, 92), (74, 92, 93, 75), (75, 93, 94, 76), (77, 91, 90, 78), (78, 90, 81, 79), (79, 81, 80), (81, 90, 89, 82), (82, 84, 83), (82, 89, 92, 84), (84, 92, 94, 85), (85, 94, 86), (86, 94, 93, 87), (87, 93, 88), (88, 93, 92, 89), (95, 96, 106, 107), (95, 107, 120, 108), (95, 108, 109, 96), (96, 97, 105, 106), (96, 109, 110, 97), (97, 98, 103, 104), (97, 104, 105), (97, 110, 111, 98), (98, 99, 102, 103), (98, 111, 112, 99), (99, 100, 101, 102), (99, 112, 113, 100), (100, 113, 114, 101), (101, 114, 115, 102), (102, 115, 116, 103), (103, 116, 117, 104), (104, 117, 118, 105), (105, 118, 119, 106), (106, 119, 120, 107), (108, 120, 119, 109), (109, 119, 118, 110), (110, 117, 116, 111), (110, 118, 117), (111, 116, 115, 112), (112, 115, 114, 113)])
me_shapeindexedfaceset_002.materials.append(mat_shape_001)
me_shapeindexedfaceset_002.use_remesh_preserve_volume = False
me_shapeindexedfaceset_002.use_remesh_preserve_attributes = False
me_shapeindexedfaceset_002.use_mirror_vertex_groups = False
me_shapeindexedfaceset_002.update()
me_shapeindexedfaceset_001 = bpy.data.meshes.new('ShapeIndexedFaceSet.001')
me_shapeindexedfaceset_001.from_pydata([(0.0, 0.0, 0.0), (-0.5305, -0.8791, 1.16), (-0.3799, -0.8791, 1.217), (-0.3257, -0.8791, 1.365), (-0.3814, -0.8791, 1.511), (-0.5165, -0.8791, 1.571), (-0.5863, -0.8791, 1.555), (-0.654, -0.8791, 1.5), (-0.5742, -0.8791, 1.653), (-0.4321, -0.8791, 1.712), (-0.4005, -0.8791, 1.706), (-0.3719, -0.8791, 1.699), (-0.3358, -0.8791, 1.714), (-0.3207, -0.8791, 1.75), (-0.3528, -0.8791, 1.798), (-0.4382, -0.8791, 1.816), (-0.6801, -0.8791, 1.691), (-0.7574, -0.8791, 1.461), (-0.7514, -0.8791, 1.381), (-0.7293, -0.8791, 1.301), (-0.6887, -0.8791, 1.229), (-0.6234, -0.8791, 1.18), (-0.644, -0.8791, 1.385), (-0.5898, -0.8791, 1.446), (-0.5235, -0.8791, 1.47), (-0.4542, -0.8791, 1.44), (-0.4261, -0.8791, 1.366), (-0.4532, -0.8791, 1.289), (-0.5275, -0.8791, 1.261), (-0.6048, -0.8791, 1.29), (-0.5305, -0.7787, 1.16), (-0.3799, -0.7787, 1.217), (-0.3257, -0.7787, 1.365), (-0.3814, -0.7787, 1.511), (-0.5165, -0.7787, 1.571), (-0.5863, -0.7787, 1.555), (-0.654, -0.7787, 1.5), (-0.5742, -0.7787, 1.653), (-0.4321, -0.7787, 1.712), (-0.4005, -0.7787, 1.706), (-0.3719, -0.7787, 1.699), (-0.3358, -0.7787, 1.714), (-0.3207, -0.7787, 1.75), (-0.3528, -0.7787, 1.798), (-0.4382, -0.7787, 1.816), (-0.6801, -0.7787, 1.691), (-0.7574, -0.7787, 1.461), (-0.7514, -0.7787, 1.381), (-0.7293, -0.7787, 1.301), (-0.6887, -0.7787, 1.229), (-0.6234, -0.7787, 1.18), (-0.644, -0.7787, 1.385), (-0.5898, -0.7787, 1.446), (-0.5235, -0.7787, 1.47), (-0.4542, -0.7787, 1.44), (-0.4261, -0.7787, 1.366), (-0.4532, -0.7787, 1.289), (-0.5275, -0.7787, 1.261), (-0.6048, -0.7787, 1.29), (0.008617, -0.8791, 1.261), (-0.06367, -0.8791, 1.266), (-0.1028, -0.8791, 1.278), (-0.1234, -0.8791, 1.29), (-0.144, -0.8791, 1.296), (-0.1796, -0.8791, 1.281), (-0.1942, -0.8791, 1.245), (-0.1375, -0.8791, 1.184), (0.01163, -0.8791, 1.16), (0.1386, -0.8791, 1.178), (0.2195, -0.8791, 1.227), (0.2586, -0.8791, 1.29), (0.2707, -0.8791, 1.358), (0.1572, -0.8791, 1.51), (0.2275, -0.8791, 1.569), (0.2486, -0.8791, 1.641), (0.1908, -0.8791, 1.766), (0.04175, -0.8791, 1.816), (-0.1018, -0.8791, 1.782), (-0.1651, -0.8791, 1.704), (-0.1505, -0.8791, 1.669), (-0.1159, -0.8791, 1.654), (-0.08626, -0.8791, 1.664), (-0.06468, -0.8791, 1.685), (-0.02954, -0.8791, 1.706), (0.03572, -0.8791, 1.715), (0.1181, -0.8791, 1.695), (0.1482, -0.8791, 1.639), (0.1211, -0.8791, 1.583), (0.05681, -0.8791, 1.56), (0.01665, -0.8791, 1.56), (-0.021, -0.8791, 1.546), (-0.03556, -0.8791, 1.51), (0.01665, -0.8791, 1.463), (0.1301, -0.8791, 1.431), (0.1703, -0.8791, 1.359), (0.008617, -0.7787, 1.261), (-0.06367, -0.7787, 1.266), (-0.1028, -0.7787, 1.278), (-0.1234, -0.7787, 1.29), (-0.144, -0.7787, 1.296), (-0.1796, -0.7787, 1.281), (-0.1942, -0.7787, 1.245), (-0.1375, -0.7787, 1.184), (0.01163, -0.7787, 1.16), (0.1386, -0.7787, 1.178), (0.2195, -0.7787, 1.227), (0.2586, -0.7787, 1.29), (0.2707, -0.7787, 1.358), (0.1572, -0.7787, 1.51), (0.2275, -0.7787, 1.569), (0.2486, -0.7787, 1.641), (0.1908, -0.7787, 1.766), (0.04175, -0.7787, 1.816), (-0.1018, -0.7787, 1.782), (-0.1651, -0.7787, 1.704), (-0.1505, -0.7787, 1.669), (-0.1159, -0.7787, 1.654), (-0.08626, -0.7787, 1.664), (-0.06468, -0.7787, 1.685), (-0.02954, -0.7787, 1.706), (0.03572, -0.7787, 1.715), (0.1181, -0.7787, 1.695), (0.1482, -0.7787, 1.639), (0.1211, -0.7787, 1.583), (0.05681, -0.7787, 1.56), (0.01665, -0.7787, 1.56), (-0.021, -0.7787, 1.546), (-0.03556, -0.7787, 1.51), (0.01665, -0.7787, 1.463), (0.1301, -0.7787, 1.431), (0.1703, -0.7787, 1.359), (0.5869, -0.8791, 1.71), (0.5699, -0.8791, 1.75), (0.5207, -0.8791, 1.761), (0.3871, -0.8791, 1.761), (0.3379, -0.8791, 1.75), (0.3209, -0.8791, 1.71), (0.3891, -0.8791, 1.66), (0.5919, -0.8791, 1.175), (0.6913, -0.8791, 1.175), (0.8972, -0.8791, 1.66), (0.9654, -0.8791, 1.71), (0.8992, -0.8791, 1.761), (0.7666, -0.8791, 1.761), (0.7174, -0.8791, 1.75), (0.7004, -0.8791, 1.71), (0.7174, -0.8791, 1.671), (0.7666, -0.8791, 1.66), (0.7907, -0.8791, 1.66), (0.6462, -0.8791, 1.32), (0.5016, -0.8791, 1.66), (0.5207, -0.8791, 1.66), (0.5869, -0.7787, 1.71), (0.5699, -0.7787, 1.75), (0.5207, -0.7787, 1.761), (0.3871, -0.7787, 1.761), (0.3379, -0.7787, 1.75), (0.3209, -0.7787, 1.71), (0.3891, -0.7787, 1.66), (0.5919, -0.7787, 1.175), (0.6913, -0.7787, 1.175), (0.8972, -0.7787, 1.66), (0.9654, -0.7787, 1.71), (0.8992, -0.7787, 1.761), (0.7666, -0.7787, 1.761), (0.7174, -0.7787, 1.75), (0.7004, -0.7787, 1.71), (0.7174, -0.7787, 1.671), (0.7666, -0.7787, 1.66), (0.7907, -0.7787, 1.66), (0.6462, -0.7787, 1.32), (0.5016, -0.7787, 1.66), (0.5207, -0.7787, 1.66)], [], [(1, 2, 27, 28), (1, 21, 50, 30), (1, 28, 29, 21), (1, 30, 31, 2), (2, 3, 26, 27), (2, 31, 32, 3), (3, 4, 25, 26), (3, 32, 33, 4), (4, 5, 24, 25), (4, 33, 34, 5), (5, 6, 23, 24), (5, 34, 35, 6), (6, 7, 23), (6, 35, 36, 7), (7, 8, 16, 17), (7, 17, 22, 23), (7, 36, 37, 8), (8, 9, 15, 16), (8, 37, 38, 9), (9, 10, 14, 15), (9, 38, 39, 10), (10, 11, 14), (10, 39, 40, 11), (11, 12, 13, 14), (11, 40, 41, 12), (12, 41, 42, 13), (13, 42, 43, 14), (14, 43, 44, 15), (15, 44, 45, 16), (16, 45, 46, 17), (17, 18, 22), (17, 46, 47, 18), (18, 19, 29, 22), (18, 47, 48, 19), (19, 20, 21, 29), (19, 48, 49, 20), (20, 49, 50, 21), (22, 29, 58, 51), (22, 51, 52, 23), (23, 52, 53, 24), (24, 53, 54, 25), (25, 54, 55, 26), (26, 55, 56, 27), (27, 56, 57, 28), (28, 57, 58, 29), (30, 50, 58, 57), (30, 57, 56, 31), (31, 56, 55, 32), (32, 55, 54, 33), (33, 54, 53, 34), (34, 53, 52, 35), (35, 52, 36), (36, 46, 45, 37), (36, 52, 51, 46), (37, 45, 44, 38), (38, 44, 43, 39), (39, 43, 40), (40, 43, 42, 41), (46, 51, 47), (47, 51, 58, 48), (48, 58, 50, 49), (59, 60, 66, 67), (59, 67, 68), (59, 68, 69, 94), (59, 94, 130, 95), (59, 95, 96, 60), (60, 61, 66), (60, 96, 97, 61), (61, 62, 65, 66), (61, 97, 98, 62), (62, 63, 64, 65), (62, 98, 99, 63), (63, 99, 100, 64), (64, 100, 101, 65), (65, 101, 102, 66), (66, 102, 103, 67), (67, 103, 104, 68), (68, 104, 105, 69), (69, 70, 71, 94), (69, 105, 106, 70), (70, 106, 107, 71), (71, 72, 93, 94), (71, 107, 108, 72), (72, 73, 87, 88), (72, 88, 92, 93), (72, 108, 109, 73), (73, 74, 86, 87), (73, 109, 110, 74), (74, 75, 85, 86), (74, 110, 111, 75), (75, 76, 84, 85), (75, 111, 112, 76), (76, 77, 83, 84), (76, 112, 113, 77), (77, 78, 81, 82), (77, 82, 83), (77, 113, 114, 78), (78, 79, 80, 81), (78, 114, 115, 79), (79, 115, 116, 80), (80, 116, 117, 81), (81, 117, 118, 82), (82, 118, 119, 83), (83, 119, 120, 84), (84, 120, 121, 85), (85, 121, 122, 86), (86, 122, 123, 87), (87, 123, 124, 88), (88, 89, 92), (88, 124, 125, 89), (89, 90, 91, 92), (89, 125, 126, 90), (90, 126, 127, 91), (91, 127, 128, 92), (92, 128, 129, 93), (93, 129, 130, 94), (95, 103, 102, 96), (95, 104, 103), (95, 130, 105, 104), (96, 102, 97), (97, 102, 101, 98), (98, 101, 100, 99), (105, 130, 107, 106), (107, 130, 129, 108), (108, 124, 123, 109), (108, 129, 128, 124), (109, 123, 122, 110), (110, 122, 121, 111), (111, 121, 120, 112), (112, 120, 119, 113), (113, 118, 117, 114), (113, 119, 118), (114, 117, 116, 115), (124, 128, 125), (125, 128, 127, 126), (131, 132, 133, 151), (131, 151, 172, 152), (131, 152, 153, 132), (132, 153, 154, 133), (133, 134, 137, 150), (133, 150, 151), (133, 154, 155, 134), (134, 135, 136, 137), (134, 155, 156, 135), (135, 156, 157, 136), (136, 157, 158, 137), (137, 138, 149, 150), (137, 158, 159, 138), (138, 139, 149), (138, 159, 160, 139), (139, 140, 148, 149), (139, 160, 161, 140), (140, 141, 142), (140, 142, 143, 148), (140, 161, 162, 141), (141, 162, 163, 142), (142, 163, 164, 143), (143, 144, 145, 147), (143, 147, 148), (143, 164, 165, 144), (144, 165, 166, 145), (145, 146, 147), (145, 166, 167, 146), (146, 167, 168, 147), (147, 168, 169, 148), (148, 169, 170, 149), (149, 170, 171, 150), (150, 171, 172, 151), (152, 172, 154, 153), (154, 171, 158, 155), (154, 172, 171), (155, 158, 157, 156), (158, 171, 170, 159), (159, 170, 160), (160, 170, 169, 161), (161, 163, 162), (161, 169, 164, 163), (164, 168, 166, 165), (164, 169, 168), (166, 168, 167)])
me_shapeindexedfaceset_001.materials.append(mat_shape)
me_shapeindexedfaceset_001.use_remesh_preserve_volume = False
me_shapeindexedfaceset_001.use_remesh_preserve_attributes = False
me_shapeindexedfaceset_001.use_mirror_vertex_groups = False
me_shapeindexedfaceset_001.update()

# ---- objects
ob_shapeindexedfaceset_007 = bpy.data.objects.new('ShapeIndexedFaceSet.007', me_shapeindexedfaceset)
ob_shapeindexedfaceset_006 = bpy.data.objects.new('ShapeIndexedFaceSet.006', me_shapeindexedfaceset_007)
ob_shapeindexedfaceset_005 = bpy.data.objects.new('ShapeIndexedFaceSet.005', me_shapeindexedfaceset_006)
ob_shapeindexedfaceset_004 = bpy.data.objects.new('ShapeIndexedFaceSet.004', me_shapeindexedfaceset_005)
ob_shapeindexedfaceset_003 = bpy.data.objects.new('ShapeIndexedFaceSet.003', me_shapeindexedfaceset_004)
ob_shapeindexedfaceset_002 = bpy.data.objects.new('ShapeIndexedFaceSet.002', me_shapeindexedfaceset_003)
ob_shapeindexedfaceset_001 = bpy.data.objects.new('ShapeIndexedFaceSet.001', me_shapeindexedfaceset_002)
ob_shapeindexedfaceset = bpy.data.objects.new('ShapeIndexedFaceSet', me_shapeindexedfaceset_001)
ob_lamp = bpy.data.objects.new('Lamp', light_lamp)
ob_camera = bpy.data.objects.new('Camera', cam_camera)

# ---- transforms, parenting, visibility, modifiers, constraints
ob_shapeindexedfaceset_007.location = (0.0, 0.0, 0.0)
ob_shapeindexedfaceset_007.rotation_euler = (1.571, -0.0, 3.142)
ob_shapeindexedfaceset_007.lineart.crease_threshold = 0.0
ob_shapeindexedfaceset_006.location = (0.0, 0.0, 0.0)
ob_shapeindexedfaceset_006.rotation_euler = (1.571, -0.0, 3.142)
ob_shapeindexedfaceset_006.lineart.crease_threshold = 0.0
ob_shapeindexedfaceset_005.location = (0.0, 0.0, 0.0)
ob_shapeindexedfaceset_005.rotation_euler = (1.571, -0.0, 3.142)
ob_shapeindexedfaceset_005.lineart.crease_threshold = 0.0
ob_shapeindexedfaceset_004.location = (0.0, 0.0, 0.0)
ob_shapeindexedfaceset_004.rotation_euler = (1.571, -0.0, 3.142)
ob_shapeindexedfaceset_004.lineart.crease_threshold = 0.0
ob_shapeindexedfaceset_003.location = (0.0, 0.0, 0.0)
ob_shapeindexedfaceset_003.rotation_euler = (1.571, -0.0, 3.142)
ob_shapeindexedfaceset_003.lineart.crease_threshold = 0.0
ob_shapeindexedfaceset_002.location = (0.0, 0.0, 0.0)
ob_shapeindexedfaceset_002.rotation_euler = (1.571, -0.0, 3.142)
ob_shapeindexedfaceset_002.lineart.crease_threshold = 0.0
ob_shapeindexedfaceset_001.location = (0.0, 0.0, 0.0)
ob_shapeindexedfaceset_001.rotation_euler = (1.571, -0.0, 3.142)
ob_shapeindexedfaceset_001.lineart.crease_threshold = 0.0
ob_shapeindexedfaceset.location = (0.0, 0.0, 0.0)
ob_shapeindexedfaceset.rotation_euler = (1.571, -0.0, 3.142)
ob_shapeindexedfaceset.lineart.crease_threshold = 0.0
ob_lamp.location = (4.076, 1.005, 5.904)
ob_lamp.rotation_euler = (0.6503, 0.05522, 1.866)
ob_lamp.lock_rotations_4d = False
ob_lamp.empty_display_type = 'ARROWS'
ob_lamp.color = (0.0, 0.0, 0.0, 0.0)
ob_lamp.lineart.crease_threshold = 0.0
ob_camera.location = (7.481, -6.508, 5.344)
ob_camera.rotation_euler = (1.109, 0.01082, 0.8149)
ob_camera.lock_rotations_4d = False
ob_camera.empty_display_type = 'ARROWS'
ob_camera.color = (0.0, 0.0, 0.0, 0.0)
ob_camera.display_type = 'WIRE'
ob_camera.lineart.crease_threshold = 0.0

# ---- collection membership
col_collection_1.objects.link(ob_shapeindexedfaceset_007)
col_collection_1.objects.link(ob_shapeindexedfaceset_006)
col_collection_1.objects.link(ob_shapeindexedfaceset_005)
col_collection_1.objects.link(ob_shapeindexedfaceset_004)
col_collection_1.objects.link(ob_shapeindexedfaceset_003)
col_collection_1.objects.link(ob_shapeindexedfaceset_002)
col_collection_1.objects.link(ob_shapeindexedfaceset_001)
col_collection_1.objects.link(ob_shapeindexedfaceset)
col_collection_1.objects.link(ob_lamp)
col_collection_1.objects.link(ob_camera)

# ---- scene / render settings (as saved in the file)
scene.camera = ob_camera
scene.frame_start = 1; scene.frame_end = 250; scene.frame_set(1)
scene.render.engine = 'BLENDER_EEVEE_NEXT'
scene.render.resolution_percentage = 50
scene.render.dither_intensity = 0.0
scene.cycles.use_denoising = False
scene.cycles.samples = 10
scene.cycles.sampling_pattern = 'TABULATED_SOBOL'
scene.cycles.light_sampling_threshold = 0.0
scene.cycles.use_adaptive_sampling = False
scene.cycles.use_light_tree = False
scene.cycles.blur_glossy = 0.0
scene.cycles.pixel_filter_type = 'GAUSSIAN'
scene.cycles.sample_clamp_indirect = 0.0
scene.view_settings.view_transform = 'Standard'
bpy.context.view_layer.update()
